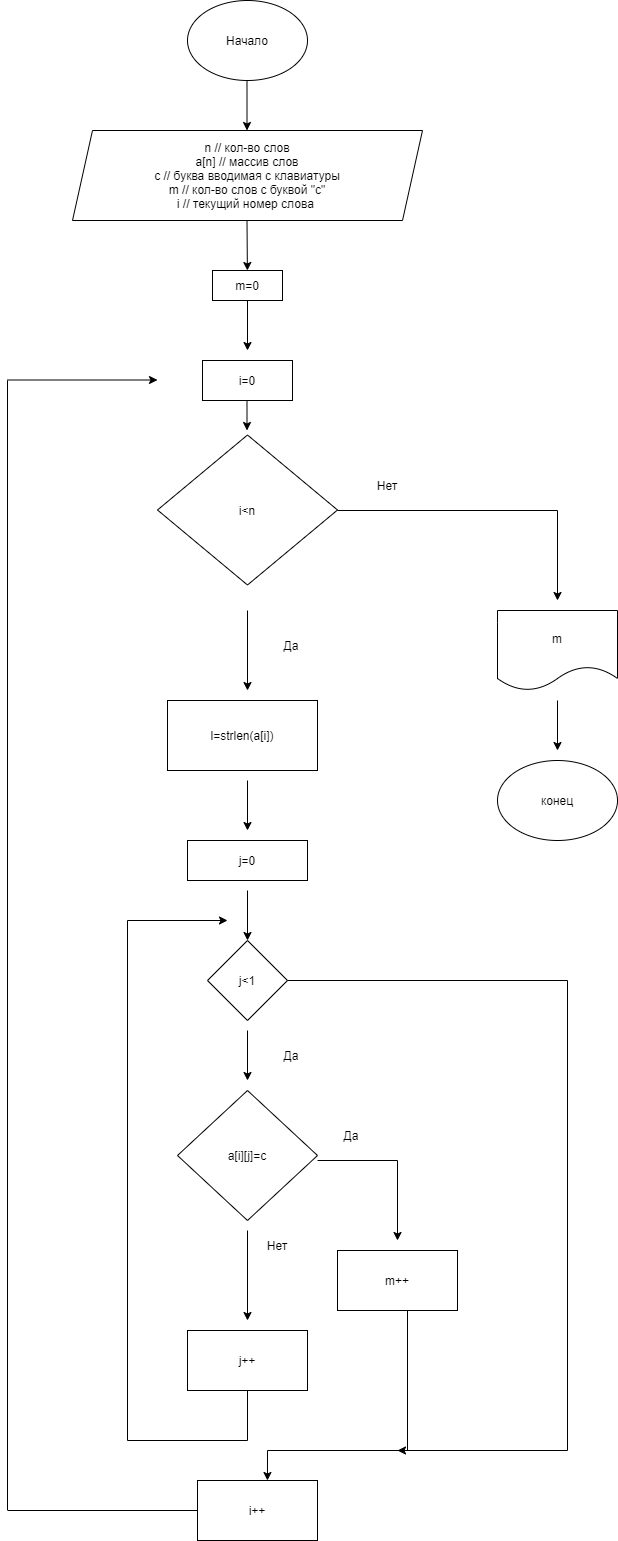

The diagram above was exported from draw.io. Its source (the exported page's mxGraphModel, read from the mxfile embedded in the PNG):
<mxGraphModel dx="1422" dy="789" grid="1" gridSize="10" guides="1" tooltips="1" connect="1" arrows="1" fold="1" page="1" pageScale="1" pageWidth="827" pageHeight="1169" math="0" shadow="0">
  <root>
    <mxCell id="0" />
    <mxCell id="1" parent="0" />
    <mxCell id="au357CqpOtvraNazEBAZ-1" value="Начало" style="ellipse;whiteSpace=wrap;html=1;" vertex="1" parent="1">
      <mxGeometry x="340" width="120" height="80" as="geometry" />
    </mxCell>
    <mxCell id="au357CqpOtvraNazEBAZ-5" value="" style="endArrow=classic;html=1;rounded=0;" edge="1" parent="1">
      <mxGeometry width="50" height="50" relative="1" as="geometry">
        <mxPoint x="399.5" y="80" as="sourcePoint" />
        <mxPoint x="399.5" y="130" as="targetPoint" />
      </mxGeometry>
    </mxCell>
    <mxCell id="au357CqpOtvraNazEBAZ-6" value="&lt;span&gt;n // кол-во слов&lt;/span&gt;&lt;br&gt;&lt;span&gt;a[n] // массив слов&lt;/span&gt;&lt;br&gt;&lt;span&gt;c // буква вводимая с клавиатуры&lt;/span&gt;&lt;br&gt;&lt;span&gt;m // кол-во слов с буквой &quot;с&quot;&lt;/span&gt;&lt;br&gt;&lt;span&gt;i // текущий номер слова&amp;nbsp;&lt;/span&gt;" style="shape=parallelogram;perimeter=parallelogramPerimeter;whiteSpace=wrap;html=1;fixedSize=1;" vertex="1" parent="1">
      <mxGeometry x="225" y="130" width="350" height="90" as="geometry" />
    </mxCell>
    <mxCell id="au357CqpOtvraNazEBAZ-8" value="" style="endArrow=classic;html=1;rounded=0;" edge="1" parent="1" target="au357CqpOtvraNazEBAZ-53">
      <mxGeometry width="50" height="50" relative="1" as="geometry">
        <mxPoint x="399.5" y="220" as="sourcePoint" />
        <mxPoint x="399.5" y="270" as="targetPoint" />
      </mxGeometry>
    </mxCell>
    <mxCell id="au357CqpOtvraNazEBAZ-9" value="i&amp;lt;n" style="rhombus;whiteSpace=wrap;html=1;" vertex="1" parent="1">
      <mxGeometry x="310" y="434.5" width="180" height="150" as="geometry" />
    </mxCell>
    <mxCell id="au357CqpOtvraNazEBAZ-10" value="" style="endArrow=classic;html=1;rounded=0;" edge="1" parent="1">
      <mxGeometry width="50" height="50" relative="1" as="geometry">
        <mxPoint x="399.5" y="400" as="sourcePoint" />
        <mxPoint x="399.5" y="430" as="targetPoint" />
      </mxGeometry>
    </mxCell>
    <mxCell id="au357CqpOtvraNazEBAZ-11" value="" style="endArrow=none;html=1;rounded=0;" edge="1" parent="1">
      <mxGeometry width="50" height="50" relative="1" as="geometry">
        <mxPoint x="490" y="510" as="sourcePoint" />
        <mxPoint x="710" y="510" as="targetPoint" />
      </mxGeometry>
    </mxCell>
    <mxCell id="au357CqpOtvraNazEBAZ-12" value="" style="endArrow=classic;html=1;rounded=0;" edge="1" parent="1">
      <mxGeometry width="50" height="50" relative="1" as="geometry">
        <mxPoint x="710" y="510" as="sourcePoint" />
        <mxPoint x="710" y="600" as="targetPoint" />
      </mxGeometry>
    </mxCell>
    <mxCell id="au357CqpOtvraNazEBAZ-13" value="m" style="shape=document;whiteSpace=wrap;html=1;boundedLbl=1;" vertex="1" parent="1">
      <mxGeometry x="650" y="610" width="120" height="80" as="geometry" />
    </mxCell>
    <mxCell id="au357CqpOtvraNazEBAZ-14" value="" style="endArrow=classic;html=1;rounded=0;" edge="1" parent="1">
      <mxGeometry width="50" height="50" relative="1" as="geometry">
        <mxPoint x="710" y="700" as="sourcePoint" />
        <mxPoint x="710" y="750" as="targetPoint" />
      </mxGeometry>
    </mxCell>
    <mxCell id="au357CqpOtvraNazEBAZ-15" value="конец" style="ellipse;whiteSpace=wrap;html=1;" vertex="1" parent="1">
      <mxGeometry x="650" y="760" width="120" height="80" as="geometry" />
    </mxCell>
    <mxCell id="au357CqpOtvraNazEBAZ-16" value="Нет" style="text;html=1;strokeColor=none;fillColor=none;align=center;verticalAlign=middle;whiteSpace=wrap;rounded=0;" vertex="1" parent="1">
      <mxGeometry x="510" y="470" width="60" height="30" as="geometry" />
    </mxCell>
    <mxCell id="au357CqpOtvraNazEBAZ-17" value="" style="endArrow=classic;html=1;rounded=0;" edge="1" parent="1">
      <mxGeometry width="50" height="50" relative="1" as="geometry">
        <mxPoint x="400" y="610" as="sourcePoint" />
        <mxPoint x="400" y="690" as="targetPoint" />
      </mxGeometry>
    </mxCell>
    <mxCell id="au357CqpOtvraNazEBAZ-18" value="Да" style="text;html=1;strokeColor=none;fillColor=none;align=center;verticalAlign=middle;whiteSpace=wrap;rounded=0;" vertex="1" parent="1">
      <mxGeometry x="414" y="630" width="60" height="30" as="geometry" />
    </mxCell>
    <mxCell id="au357CqpOtvraNazEBAZ-19" value="l=strlen(a[i])" style="rounded=0;whiteSpace=wrap;html=1;" vertex="1" parent="1">
      <mxGeometry x="320" y="700" width="150" height="70" as="geometry" />
    </mxCell>
    <mxCell id="au357CqpOtvraNazEBAZ-20" value="" style="endArrow=classic;html=1;rounded=0;" edge="1" parent="1">
      <mxGeometry width="50" height="50" relative="1" as="geometry">
        <mxPoint x="400" y="780" as="sourcePoint" />
        <mxPoint x="400" y="830" as="targetPoint" />
      </mxGeometry>
    </mxCell>
    <mxCell id="au357CqpOtvraNazEBAZ-21" value="j=0" style="rounded=0;whiteSpace=wrap;html=1;" vertex="1" parent="1">
      <mxGeometry x="340" y="840" width="120" height="40" as="geometry" />
    </mxCell>
    <mxCell id="au357CqpOtvraNazEBAZ-22" value="j&amp;lt;1" style="rhombus;whiteSpace=wrap;html=1;" vertex="1" parent="1">
      <mxGeometry x="360" y="940" width="80" height="80" as="geometry" />
    </mxCell>
    <mxCell id="au357CqpOtvraNazEBAZ-24" value="" style="endArrow=classic;html=1;rounded=0;" edge="1" parent="1">
      <mxGeometry width="50" height="50" relative="1" as="geometry">
        <mxPoint x="400" y="1030" as="sourcePoint" />
        <mxPoint x="400" y="1080" as="targetPoint" />
      </mxGeometry>
    </mxCell>
    <mxCell id="au357CqpOtvraNazEBAZ-25" value="Да" style="text;html=1;strokeColor=none;fillColor=none;align=center;verticalAlign=middle;whiteSpace=wrap;rounded=0;" vertex="1" parent="1">
      <mxGeometry x="414" y="1040" width="60" height="30" as="geometry" />
    </mxCell>
    <mxCell id="au357CqpOtvraNazEBAZ-26" value="a[i][j]=c" style="rhombus;whiteSpace=wrap;html=1;" vertex="1" parent="1">
      <mxGeometry x="330" y="1090" width="140" height="130" as="geometry" />
    </mxCell>
    <mxCell id="au357CqpOtvraNazEBAZ-28" value="" style="endArrow=none;html=1;rounded=0;" edge="1" parent="1">
      <mxGeometry width="50" height="50" relative="1" as="geometry">
        <mxPoint x="470" y="1160" as="sourcePoint" />
        <mxPoint x="550" y="1160" as="targetPoint" />
      </mxGeometry>
    </mxCell>
    <mxCell id="au357CqpOtvraNazEBAZ-29" value="" style="endArrow=classic;html=1;rounded=0;" edge="1" parent="1">
      <mxGeometry width="50" height="50" relative="1" as="geometry">
        <mxPoint x="550" y="1160" as="sourcePoint" />
        <mxPoint x="550" y="1240" as="targetPoint" />
      </mxGeometry>
    </mxCell>
    <mxCell id="au357CqpOtvraNazEBAZ-30" value="Да" style="text;html=1;strokeColor=none;fillColor=none;align=center;verticalAlign=middle;whiteSpace=wrap;rounded=0;" vertex="1" parent="1">
      <mxGeometry x="474" y="1120" width="60" height="30" as="geometry" />
    </mxCell>
    <mxCell id="au357CqpOtvraNazEBAZ-31" value="m++" style="rounded=0;whiteSpace=wrap;html=1;" vertex="1" parent="1">
      <mxGeometry x="490" y="1250" width="120" height="60" as="geometry" />
    </mxCell>
    <mxCell id="au357CqpOtvraNazEBAZ-32" value="" style="endArrow=classic;html=1;rounded=0;" edge="1" parent="1">
      <mxGeometry width="50" height="50" relative="1" as="geometry">
        <mxPoint x="400" y="1230" as="sourcePoint" />
        <mxPoint x="400" y="1320" as="targetPoint" />
      </mxGeometry>
    </mxCell>
    <mxCell id="au357CqpOtvraNazEBAZ-34" value="Нет" style="text;html=1;strokeColor=none;fillColor=none;align=center;verticalAlign=middle;whiteSpace=wrap;rounded=0;" vertex="1" parent="1">
      <mxGeometry x="400" y="1230" width="60" height="30" as="geometry" />
    </mxCell>
    <mxCell id="au357CqpOtvraNazEBAZ-35" value="j++" style="rounded=0;whiteSpace=wrap;html=1;" vertex="1" parent="1">
      <mxGeometry x="340" y="1330" width="120" height="60" as="geometry" />
    </mxCell>
    <mxCell id="au357CqpOtvraNazEBAZ-36" value="" style="endArrow=none;html=1;rounded=0;entryX=0.5;entryY=1;entryDx=0;entryDy=0;" edge="1" parent="1" target="au357CqpOtvraNazEBAZ-35">
      <mxGeometry width="50" height="50" relative="1" as="geometry">
        <mxPoint x="400" y="1440" as="sourcePoint" />
        <mxPoint x="400" y="1410" as="targetPoint" />
      </mxGeometry>
    </mxCell>
    <mxCell id="au357CqpOtvraNazEBAZ-37" value="" style="endArrow=none;html=1;rounded=0;" edge="1" parent="1">
      <mxGeometry width="50" height="50" relative="1" as="geometry">
        <mxPoint x="280" y="1440" as="sourcePoint" />
        <mxPoint x="400" y="1440" as="targetPoint" />
      </mxGeometry>
    </mxCell>
    <mxCell id="au357CqpOtvraNazEBAZ-38" value="" style="endArrow=none;html=1;rounded=0;" edge="1" parent="1">
      <mxGeometry width="50" height="50" relative="1" as="geometry">
        <mxPoint x="280" y="1440" as="sourcePoint" />
        <mxPoint x="280" y="920" as="targetPoint" />
      </mxGeometry>
    </mxCell>
    <mxCell id="au357CqpOtvraNazEBAZ-39" value="" style="endArrow=classic;html=1;rounded=0;" edge="1" parent="1">
      <mxGeometry width="50" height="50" relative="1" as="geometry">
        <mxPoint x="280" y="920" as="sourcePoint" />
        <mxPoint x="380" y="920" as="targetPoint" />
      </mxGeometry>
    </mxCell>
    <mxCell id="au357CqpOtvraNazEBAZ-41" value="" style="endArrow=classic;html=1;rounded=0;entryX=0.5;entryY=0;entryDx=0;entryDy=0;" edge="1" parent="1" target="au357CqpOtvraNazEBAZ-22">
      <mxGeometry width="50" height="50" relative="1" as="geometry">
        <mxPoint x="400" y="890" as="sourcePoint" />
        <mxPoint x="430" y="890" as="targetPoint" />
      </mxGeometry>
    </mxCell>
    <mxCell id="au357CqpOtvraNazEBAZ-42" value="i++" style="rounded=0;whiteSpace=wrap;html=1;" vertex="1" parent="1">
      <mxGeometry x="350" y="1480" width="120" height="60" as="geometry" />
    </mxCell>
    <mxCell id="au357CqpOtvraNazEBAZ-43" value="" style="endArrow=none;html=1;rounded=0;" edge="1" parent="1">
      <mxGeometry width="50" height="50" relative="1" as="geometry">
        <mxPoint x="440" y="980" as="sourcePoint" />
        <mxPoint x="720" y="980" as="targetPoint" />
      </mxGeometry>
    </mxCell>
    <mxCell id="au357CqpOtvraNazEBAZ-44" value="" style="endArrow=none;html=1;rounded=0;" edge="1" parent="1">
      <mxGeometry width="50" height="50" relative="1" as="geometry">
        <mxPoint x="720" y="980" as="sourcePoint" />
        <mxPoint x="720" y="1450" as="targetPoint" />
      </mxGeometry>
    </mxCell>
    <mxCell id="au357CqpOtvraNazEBAZ-45" value="" style="endArrow=none;html=1;rounded=0;" edge="1" parent="1">
      <mxGeometry width="50" height="50" relative="1" as="geometry">
        <mxPoint x="420" y="1450" as="sourcePoint" />
        <mxPoint x="720" y="1450" as="targetPoint" />
      </mxGeometry>
    </mxCell>
    <mxCell id="au357CqpOtvraNazEBAZ-46" value="" style="endArrow=classic;html=1;rounded=0;entryX=0.583;entryY=0;entryDx=0;entryDy=0;entryPerimeter=0;" edge="1" parent="1" target="au357CqpOtvraNazEBAZ-42">
      <mxGeometry width="50" height="50" relative="1" as="geometry">
        <mxPoint x="420" y="1450" as="sourcePoint" />
        <mxPoint x="420" y="1470" as="targetPoint" />
      </mxGeometry>
    </mxCell>
    <mxCell id="au357CqpOtvraNazEBAZ-47" value="" style="endArrow=none;html=1;rounded=0;" edge="1" parent="1">
      <mxGeometry width="50" height="50" relative="1" as="geometry">
        <mxPoint x="560" y="1450" as="sourcePoint" />
        <mxPoint x="560" y="1310" as="targetPoint" />
      </mxGeometry>
    </mxCell>
    <mxCell id="au357CqpOtvraNazEBAZ-48" value="" style="endArrow=classic;html=1;rounded=0;" edge="1" parent="1">
      <mxGeometry width="50" height="50" relative="1" as="geometry">
        <mxPoint x="560" y="1450" as="sourcePoint" />
        <mxPoint x="550" y="1450" as="targetPoint" />
      </mxGeometry>
    </mxCell>
    <mxCell id="au357CqpOtvraNazEBAZ-49" value="" style="endArrow=none;html=1;rounded=0;" edge="1" parent="1">
      <mxGeometry width="50" height="50" relative="1" as="geometry">
        <mxPoint x="160" y="1510" as="sourcePoint" />
        <mxPoint x="350" y="1510" as="targetPoint" />
      </mxGeometry>
    </mxCell>
    <mxCell id="au357CqpOtvraNazEBAZ-50" value="" style="endArrow=none;html=1;rounded=0;" edge="1" parent="1">
      <mxGeometry width="50" height="50" relative="1" as="geometry">
        <mxPoint x="160" y="380" as="sourcePoint" />
        <mxPoint x="160" y="1509.5" as="targetPoint" />
      </mxGeometry>
    </mxCell>
    <mxCell id="au357CqpOtvraNazEBAZ-51" value="" style="endArrow=classic;html=1;rounded=0;" edge="1" parent="1">
      <mxGeometry width="50" height="50" relative="1" as="geometry">
        <mxPoint x="160" y="379.5" as="sourcePoint" />
        <mxPoint x="310" y="379.5" as="targetPoint" />
      </mxGeometry>
    </mxCell>
    <mxCell id="au357CqpOtvraNazEBAZ-52" value="i=0" style="rounded=0;whiteSpace=wrap;html=1;" vertex="1" parent="1">
      <mxGeometry x="355" y="360" width="90" height="40" as="geometry" />
    </mxCell>
    <mxCell id="au357CqpOtvraNazEBAZ-53" value="m=0" style="rounded=0;whiteSpace=wrap;html=1;" vertex="1" parent="1">
      <mxGeometry x="365" y="270" width="70" height="30" as="geometry" />
    </mxCell>
    <mxCell id="au357CqpOtvraNazEBAZ-54" value="" style="endArrow=classic;html=1;rounded=0;" edge="1" parent="1">
      <mxGeometry width="50" height="50" relative="1" as="geometry">
        <mxPoint x="400" y="300" as="sourcePoint" />
        <mxPoint x="400" y="350" as="targetPoint" />
      </mxGeometry>
    </mxCell>
  </root>
</mxGraphModel>